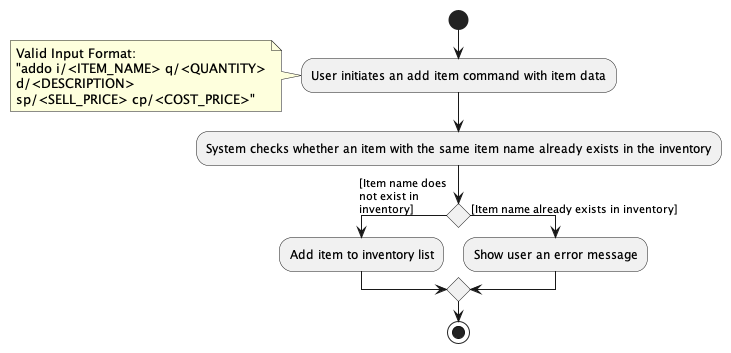

The diagram above was rendered by PlantUML. Its source (embedded in the PNG):
@startuml
skinparam conditionStyle diamond

start
:User initiates an add item command with item data;
note :Valid Input Format: \n"addo i/<ITEM_NAME> q/<QUANTITY>\nd/<DESCRIPTION>\nsp/<SELL_PRICE> cp/<COST_PRICE>"
:System checks whether an item with the same item name already exists in the inventory;
if () then ([Item name does\nnot exist in\ninventory])
  :Add item to inventory list;

else ([Item name already exists in inventory])
  :Show user an error message;
endif

stop

@enduml